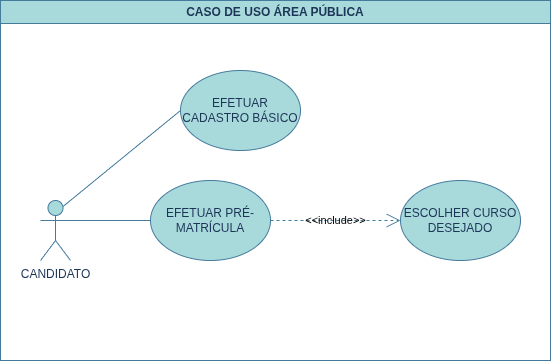

The diagram above was exported from draw.io. Its source (the exported page's mxGraphModel, read from the mxfile embedded in the PNG):
<mxGraphModel dx="3142" dy="2953" grid="1" gridSize="10" guides="1" tooltips="1" connect="1" arrows="1" fold="1" page="1" pageScale="1" pageWidth="827" pageHeight="1169" background="#ffffff" math="0" shadow="0">
  <root>
    <mxCell id="0" />
    <mxCell id="1" parent="0" />
    <mxCell id="XwF1vosRYgrUMvL2PRII-20" parent="1" style="swimlane;whiteSpace=wrap;html=1;labelBackgroundColor=none;fillColor=#A8DADC;strokeColor=#457B9D;fontColor=#1D3557;" value="CASO DE USO ÁREA PÚBLICA" vertex="1">
      <mxGeometry height="360" width="550" x="120" y="-440" as="geometry" />
    </mxCell>
    <mxCell id="XwF1vosRYgrUMvL2PRII-1" parent="XwF1vosRYgrUMvL2PRII-20" style="shape=umlActor;verticalLabelPosition=bottom;verticalAlign=top;html=1;outlineConnect=0;labelBackgroundColor=none;fillColor=#A8DADC;strokeColor=#457B9D;fontColor=#1D3557;" value="CANDIDATO" vertex="1">
      <mxGeometry height="60" width="30" x="40" y="200" as="geometry" />
    </mxCell>
    <mxCell id="XwF1vosRYgrUMvL2PRII-5" parent="XwF1vosRYgrUMvL2PRII-20" style="ellipse;whiteSpace=wrap;html=1;labelBackgroundColor=none;fillColor=#A8DADC;strokeColor=#457B9D;fontColor=#1D3557;" value="EFETUAR CADASTRO BÁSICO" vertex="1">
      <mxGeometry height="80" width="120" x="180" y="70" as="geometry" />
    </mxCell>
    <mxCell id="XwF1vosRYgrUMvL2PRII-6" edge="1" parent="XwF1vosRYgrUMvL2PRII-20" source="XwF1vosRYgrUMvL2PRII-1" style="endArrow=none;html=1;rounded=0;exitX=0.75;exitY=0.1;exitDx=0;exitDy=0;exitPerimeter=0;entryX=0;entryY=0.5;entryDx=0;entryDy=0;labelBackgroundColor=none;strokeColor=#457B9D;fontColor=default;" target="XwF1vosRYgrUMvL2PRII-5" value="">
      <mxGeometry height="50" relative="1" width="50" as="geometry">
        <mxPoint x="260" y="210" as="sourcePoint" />
        <mxPoint x="310" y="160" as="targetPoint" />
      </mxGeometry>
    </mxCell>
    <mxCell id="XwF1vosRYgrUMvL2PRII-7" parent="XwF1vosRYgrUMvL2PRII-20" style="ellipse;whiteSpace=wrap;html=1;labelBackgroundColor=none;fillColor=#A8DADC;strokeColor=#457B9D;fontColor=#1D3557;" value="ESCOLHER CURSO DESEJADO" vertex="1">
      <mxGeometry height="80" width="120" x="400" y="180" as="geometry" />
    </mxCell>
    <mxCell id="XwF1vosRYgrUMvL2PRII-16" parent="XwF1vosRYgrUMvL2PRII-20" style="ellipse;whiteSpace=wrap;html=1;labelBackgroundColor=none;fillColor=#A8DADC;strokeColor=#457B9D;fontColor=#1D3557;" value="EFETUAR PRÉ-MATRÍCULA" vertex="1">
      <mxGeometry height="80" width="120" x="150" y="180" as="geometry" />
    </mxCell>
    <mxCell id="XwF1vosRYgrUMvL2PRII-17" edge="1" parent="XwF1vosRYgrUMvL2PRII-20" source="XwF1vosRYgrUMvL2PRII-1" style="endArrow=none;html=1;rounded=0;exitX=1;exitY=0.3333333333333333;exitDx=0;exitDy=0;exitPerimeter=0;entryX=0;entryY=0.5;entryDx=0;entryDy=0;labelBackgroundColor=none;strokeColor=#457B9D;fontColor=default;" target="XwF1vosRYgrUMvL2PRII-16" value="">
      <mxGeometry height="50" relative="1" width="50" as="geometry">
        <mxPoint x="300" y="200" as="sourcePoint" />
        <mxPoint x="350" y="150" as="targetPoint" />
      </mxGeometry>
    </mxCell>
    <mxCell id="AaeCa1k_775X_5V9Q4q5-18" edge="1" parent="XwF1vosRYgrUMvL2PRII-20" source="XwF1vosRYgrUMvL2PRII-16" style="endArrow=open;endSize=12;dashed=1;html=1;rounded=0;exitX=1;exitY=0.5;exitDx=0;exitDy=0;entryX=0;entryY=0.5;entryDx=0;entryDy=0;labelBackgroundColor=none;strokeColor=#457B9D;fontColor=default;" target="XwF1vosRYgrUMvL2PRII-7" value="&amp;lt;&amp;lt;include&amp;gt;&amp;gt;">
      <mxGeometry relative="1" width="160" as="geometry">
        <mxPoint x="290" y="220" as="sourcePoint" />
        <mxPoint x="450" y="220" as="targetPoint" />
      </mxGeometry>
    </mxCell>
  </root>
</mxGraphModel>